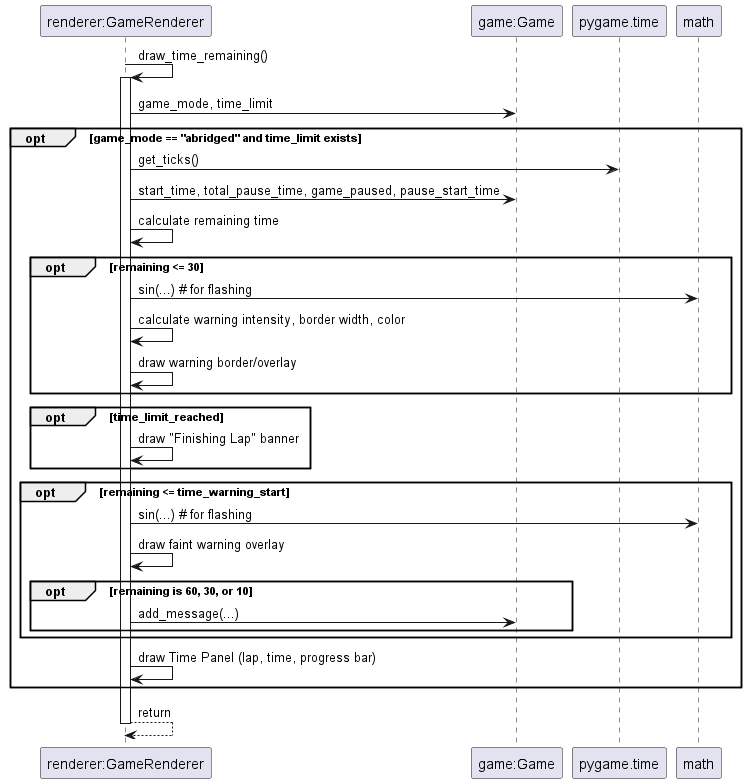

The diagram above was rendered by PlantUML. Its source (embedded in the PNG):
@startuml
participant "renderer:GameRenderer" as Renderer
participant "game:Game" as Game
participant "pygame.time" as Time
participant "math" as Math

Renderer -> Renderer : draw_time_remaining()
activate Renderer
Renderer -> Game : game_mode, time_limit
opt game_mode == "abridged" and time_limit exists
  Renderer -> Time : get_ticks()
  Renderer -> Game : start_time, total_pause_time, game_paused, pause_start_time
  Renderer -> Renderer : calculate remaining time
  opt remaining <= 30
    Renderer -> Math : sin(...) # for flashing
    Renderer -> Renderer : calculate warning intensity, border width, color
    Renderer -> Renderer : draw warning border/overlay
  end
  opt time_limit_reached
    Renderer -> Renderer : draw "Finishing Lap" banner
  end
  opt remaining <= time_warning_start
     Renderer -> Math : sin(...) # for flashing
     Renderer -> Renderer : draw faint warning overlay
     opt remaining is 60, 30, or 10
         Renderer -> Game : add_message(...)
     end
  end
  Renderer -> Renderer : draw Time Panel (lap, time, progress bar)
end
Renderer --> Renderer : return
deactivate Renderer
@enduml